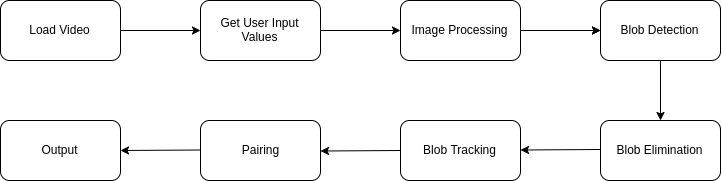

The diagram above was exported from draw.io. Its source (the exported page's mxGraphModel, read from the mxfile embedded in the PNG):
<mxGraphModel dx="1656" dy="964" grid="1" gridSize="10" guides="1" tooltips="1" connect="1" arrows="1" fold="1" page="1" pageScale="1" pageWidth="850" pageHeight="1100" math="0" shadow="0">
  <root>
    <mxCell id="0" />
    <mxCell id="1" parent="0" />
    <mxCell id="L_9dqCxRTp52F9E330zk-22" value="" style="edgeStyle=orthogonalEdgeStyle;rounded=0;orthogonalLoop=1;jettySize=auto;html=1;" edge="1" parent="1" source="L_9dqCxRTp52F9E330zk-1" target="L_9dqCxRTp52F9E330zk-4">
      <mxGeometry relative="1" as="geometry" />
    </mxCell>
    <mxCell id="L_9dqCxRTp52F9E330zk-1" value="Image Processing" style="rounded=1;whiteSpace=wrap;html=1;" vertex="1" parent="1">
      <mxGeometry x="440" y="200" width="120" height="60" as="geometry" />
    </mxCell>
    <mxCell id="L_9dqCxRTp52F9E330zk-2" value="" style="endArrow=classic;html=1;" edge="1" parent="1">
      <mxGeometry width="50" height="50" relative="1" as="geometry">
        <mxPoint x="560" y="230" as="sourcePoint" />
        <mxPoint x="640" y="230" as="targetPoint" />
      </mxGeometry>
    </mxCell>
    <mxCell id="L_9dqCxRTp52F9E330zk-4" value="Blob Detection" style="rounded=1;whiteSpace=wrap;html=1;" vertex="1" parent="1">
      <mxGeometry x="640" y="200" width="120" height="60" as="geometry" />
    </mxCell>
    <mxCell id="L_9dqCxRTp52F9E330zk-6" value="Blob Tracking" style="rounded=1;whiteSpace=wrap;html=1;" vertex="1" parent="1">
      <mxGeometry x="440" y="320" width="120" height="60" as="geometry" />
    </mxCell>
    <mxCell id="L_9dqCxRTp52F9E330zk-7" value="" style="endArrow=classic;html=1;" edge="1" parent="1">
      <mxGeometry width="50" height="50" relative="1" as="geometry">
        <mxPoint x="700" y="260" as="sourcePoint" />
        <mxPoint x="700" y="320" as="targetPoint" />
      </mxGeometry>
    </mxCell>
    <mxCell id="L_9dqCxRTp52F9E330zk-8" value="Blob Elimination" style="rounded=1;whiteSpace=wrap;html=1;" vertex="1" parent="1">
      <mxGeometry x="640" y="320" width="120" height="60" as="geometry" />
    </mxCell>
    <mxCell id="L_9dqCxRTp52F9E330zk-11" value="Pairing" style="rounded=1;whiteSpace=wrap;html=1;" vertex="1" parent="1">
      <mxGeometry x="240" y="320" width="120" height="60" as="geometry" />
    </mxCell>
    <mxCell id="L_9dqCxRTp52F9E330zk-14" value="" style="endArrow=classic;html=1;" edge="1" parent="1">
      <mxGeometry width="50" height="50" relative="1" as="geometry">
        <mxPoint x="240" y="349.5" as="sourcePoint" />
        <mxPoint x="160" y="350" as="targetPoint" />
      </mxGeometry>
    </mxCell>
    <mxCell id="L_9dqCxRTp52F9E330zk-15" value="Output" style="rounded=1;whiteSpace=wrap;html=1;" vertex="1" parent="1">
      <mxGeometry x="40" y="320" width="120" height="60" as="geometry" />
    </mxCell>
    <mxCell id="L_9dqCxRTp52F9E330zk-20" value="" style="endArrow=classic;html=1;" edge="1" parent="1">
      <mxGeometry width="50" height="50" relative="1" as="geometry">
        <mxPoint x="440" y="350" as="sourcePoint" />
        <mxPoint x="360" y="350.4999999999998" as="targetPoint" />
      </mxGeometry>
    </mxCell>
    <mxCell id="L_9dqCxRTp52F9E330zk-21" value="" style="endArrow=classic;html=1;" edge="1" parent="1">
      <mxGeometry width="50" height="50" relative="1" as="geometry">
        <mxPoint x="640" y="348.9999999999998" as="sourcePoint" />
        <mxPoint x="560" y="349.4999999999998" as="targetPoint" />
      </mxGeometry>
    </mxCell>
    <mxCell id="L_9dqCxRTp52F9E330zk-23" value="" style="edgeStyle=orthogonalEdgeStyle;rounded=0;orthogonalLoop=1;jettySize=auto;html=1;" edge="1" source="L_9dqCxRTp52F9E330zk-24" parent="1">
      <mxGeometry relative="1" as="geometry">
        <mxPoint x="440" y="230" as="targetPoint" />
      </mxGeometry>
    </mxCell>
    <mxCell id="L_9dqCxRTp52F9E330zk-24" value="Get User Input Values" style="rounded=1;whiteSpace=wrap;html=1;" vertex="1" parent="1">
      <mxGeometry x="240" y="200" width="120" height="60" as="geometry" />
    </mxCell>
    <mxCell id="L_9dqCxRTp52F9E330zk-25" value="" style="edgeStyle=orthogonalEdgeStyle;rounded=0;orthogonalLoop=1;jettySize=auto;html=1;" edge="1" source="L_9dqCxRTp52F9E330zk-26" parent="1">
      <mxGeometry relative="1" as="geometry">
        <mxPoint x="240" y="230" as="targetPoint" />
      </mxGeometry>
    </mxCell>
    <mxCell id="L_9dqCxRTp52F9E330zk-26" value="Load Video" style="rounded=1;whiteSpace=wrap;html=1;" vertex="1" parent="1">
      <mxGeometry x="40" y="200" width="120" height="60" as="geometry" />
    </mxCell>
  </root>
</mxGraphModel>